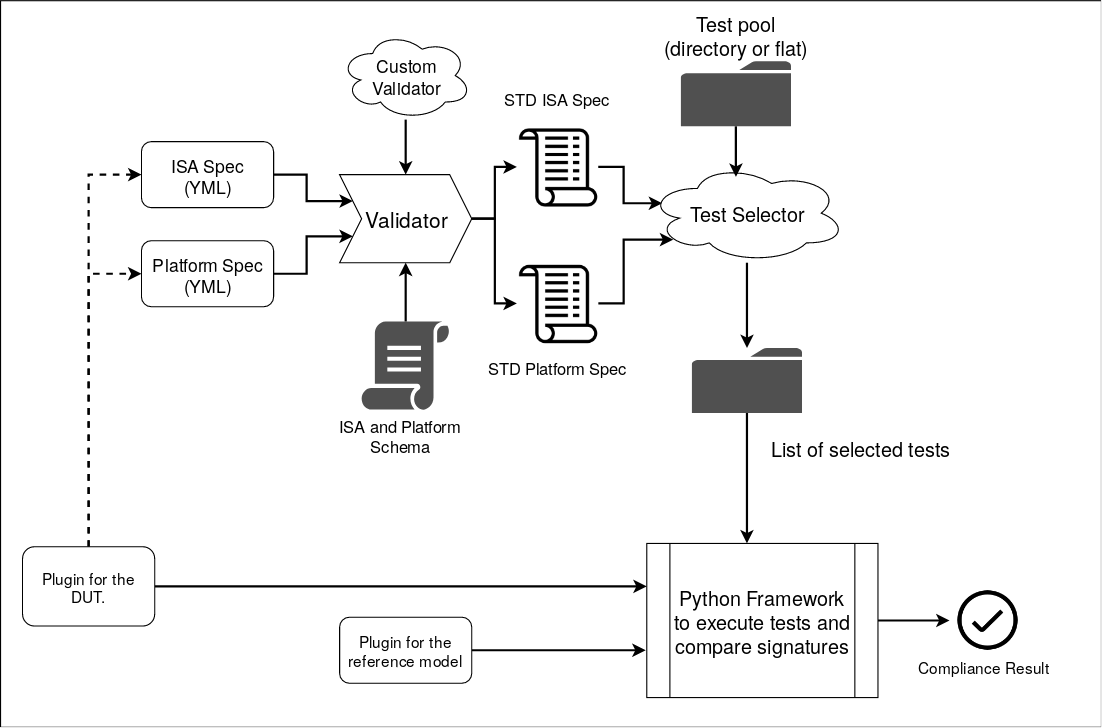

The diagram above was exported from draw.io. Its source (the exported page's mxGraphModel, read from the mxfile embedded in the PNG):
<mxGraphModel dx="1422" dy="756" grid="1" gridSize="10" guides="1" tooltips="1" connect="1" arrows="1" fold="1" page="1" pageScale="1" pageWidth="850" pageHeight="1100" math="0" shadow="0">
  <root>
    <mxCell id="0" />
    <mxCell id="1" parent="0" />
    <mxCell id="SzCk3luylGJwkT740jV3-1" value="" style="whiteSpace=wrap;html=1;" vertex="1" parent="1">
      <mxGeometry x="210" y="10" width="1000" height="660" as="geometry" />
    </mxCell>
    <mxCell id="b15vg48BWnIgrqNIRr1k-5" style="edgeStyle=orthogonalEdgeStyle;rounded=0;orthogonalLoop=1;jettySize=auto;html=1;entryX=0;entryY=0.25;entryDx=0;entryDy=0;strokeWidth=2;" parent="1" source="b15vg48BWnIgrqNIRr1k-1" target="b15vg48BWnIgrqNIRr1k-4" edge="1">
      <mxGeometry relative="1" as="geometry" />
    </mxCell>
    <mxCell id="b15vg48BWnIgrqNIRr1k-1" value="ISA Spec&lt;br style=&quot;font-size: 16px;&quot;&gt;(YML)&lt;br style=&quot;font-size: 16px;&quot;&gt;" style="rounded=1;whiteSpace=wrap;html=1;fontSize=16;" parent="1" vertex="1">
      <mxGeometry x="338" y="138" width="120" height="60" as="geometry" />
    </mxCell>
    <mxCell id="b15vg48BWnIgrqNIRr1k-6" style="edgeStyle=orthogonalEdgeStyle;rounded=0;orthogonalLoop=1;jettySize=auto;html=1;entryX=0;entryY=0.75;entryDx=0;entryDy=0;strokeWidth=2;" parent="1" source="b15vg48BWnIgrqNIRr1k-2" target="b15vg48BWnIgrqNIRr1k-4" edge="1">
      <mxGeometry relative="1" as="geometry" />
    </mxCell>
    <mxCell id="b15vg48BWnIgrqNIRr1k-2" value="Platform Spec&lt;br style=&quot;font-size: 16px;&quot;&gt;(YML)&lt;br style=&quot;font-size: 16px;&quot;&gt;" style="rounded=1;whiteSpace=wrap;html=1;fontSize=16;" parent="1" vertex="1">
      <mxGeometry x="338" y="228" width="120" height="60" as="geometry" />
    </mxCell>
    <mxCell id="b15vg48BWnIgrqNIRr1k-18" style="edgeStyle=orthogonalEdgeStyle;rounded=0;orthogonalLoop=1;jettySize=auto;html=1;entryX=1;entryY=0.5;entryDx=0;entryDy=0;strokeWidth=2;" parent="1" source="b15vg48BWnIgrqNIRr1k-4" target="b15vg48BWnIgrqNIRr1k-16" edge="1">
      <mxGeometry relative="1" as="geometry" />
    </mxCell>
    <mxCell id="b15vg48BWnIgrqNIRr1k-19" style="edgeStyle=orthogonalEdgeStyle;rounded=0;orthogonalLoop=1;jettySize=auto;html=1;strokeWidth=2;" parent="1" source="b15vg48BWnIgrqNIRr1k-4" target="b15vg48BWnIgrqNIRr1k-13" edge="1">
      <mxGeometry relative="1" as="geometry" />
    </mxCell>
    <mxCell id="b15vg48BWnIgrqNIRr1k-4" value="Validator" style="shape=step;perimeter=stepPerimeter;whiteSpace=wrap;html=1;fixedSize=1;fontSize=19;" parent="1" vertex="1">
      <mxGeometry x="518" y="168" width="120" height="80" as="geometry" />
    </mxCell>
    <mxCell id="b15vg48BWnIgrqNIRr1k-9" style="edgeStyle=orthogonalEdgeStyle;rounded=0;orthogonalLoop=1;jettySize=auto;html=1;entryX=0.5;entryY=1;entryDx=0;entryDy=0;strokeWidth=2;" parent="1" source="b15vg48BWnIgrqNIRr1k-7" target="b15vg48BWnIgrqNIRr1k-4" edge="1">
      <mxGeometry relative="1" as="geometry" />
    </mxCell>
    <mxCell id="b15vg48BWnIgrqNIRr1k-7" value="" style="pointerEvents=1;shadow=0;dashed=0;html=1;strokeColor=none;fillColor=#505050;labelPosition=center;verticalLabelPosition=bottom;verticalAlign=top;outlineConnect=0;align=center;shape=mxgraph.office.concepts.script;" parent="1" vertex="1">
      <mxGeometry x="538" y="301.5" width="80" height="80" as="geometry" />
    </mxCell>
    <mxCell id="b15vg48BWnIgrqNIRr1k-8" value="&lt;div&gt;ISA and Platform&lt;/div&gt;&lt;div&gt; Schema&lt;/div&gt;" style="text;html=1;resizable=0;points=[];autosize=1;align=center;verticalAlign=top;spacingTop=-4;fontSize=15;" parent="1" vertex="1">
      <mxGeometry x="508" y="384.5" width="130" height="40" as="geometry" />
    </mxCell>
    <mxCell id="b15vg48BWnIgrqNIRr1k-11" style="edgeStyle=orthogonalEdgeStyle;rounded=0;orthogonalLoop=1;jettySize=auto;html=1;strokeWidth=2;" parent="1" source="b15vg48BWnIgrqNIRr1k-10" target="b15vg48BWnIgrqNIRr1k-4" edge="1">
      <mxGeometry relative="1" as="geometry" />
    </mxCell>
    <mxCell id="b15vg48BWnIgrqNIRr1k-10" value="Custom &lt;br style=&quot;font-size: 16px;&quot;&gt;Validator" style="ellipse;shape=cloud;whiteSpace=wrap;html=1;fontSize=16;" parent="1" vertex="1">
      <mxGeometry x="518" y="38" width="120" height="80" as="geometry" />
    </mxCell>
    <mxCell id="b15vg48BWnIgrqNIRr1k-21" style="edgeStyle=orthogonalEdgeStyle;rounded=0;orthogonalLoop=1;jettySize=auto;html=1;entryX=0.07;entryY=0.4;entryDx=0;entryDy=0;entryPerimeter=0;fontSize=15;strokeWidth=2;" parent="1" source="b15vg48BWnIgrqNIRr1k-13" target="b15vg48BWnIgrqNIRr1k-20" edge="1">
      <mxGeometry relative="1" as="geometry" />
    </mxCell>
    <mxCell id="b15vg48BWnIgrqNIRr1k-13" value="" style="shape=image;html=1;verticalAlign=top;verticalLabelPosition=bottom;labelBackgroundColor=#ffffff;imageAspect=0;aspect=fixed;image=https://cdn2.iconfinder.com/data/icons/essential-web-5/50/script-programming-coding-add-on-128.png;rotation=-180;" parent="1" vertex="1">
      <mxGeometry x="679" y="124" width="74" height="74" as="geometry" />
    </mxCell>
    <mxCell id="b15vg48BWnIgrqNIRr1k-14" value="STD ISA Spec&lt;br style=&quot;font-size: 15px;&quot;&gt;&lt;br style=&quot;font-size: 15px;&quot;&gt;" style="text;html=1;resizable=0;points=[];autosize=1;align=center;verticalAlign=top;spacingTop=-4;fontSize=15;" parent="1" vertex="1">
      <mxGeometry x="671" y="88" width="90" height="30" as="geometry" />
    </mxCell>
    <mxCell id="b15vg48BWnIgrqNIRr1k-15" value="STD Platform Spec&lt;br style=&quot;font-size: 15px;&quot;&gt;&lt;br style=&quot;font-size: 15px;&quot;&gt;" style="text;html=1;resizable=0;points=[];autosize=1;align=center;verticalAlign=top;spacingTop=-4;fontSize=15;" parent="1" vertex="1">
      <mxGeometry x="656" y="331.5" width="120" height="30" as="geometry" />
    </mxCell>
    <mxCell id="b15vg48BWnIgrqNIRr1k-22" style="edgeStyle=orthogonalEdgeStyle;rounded=0;orthogonalLoop=1;jettySize=auto;html=1;entryX=0.13;entryY=0.77;entryDx=0;entryDy=0;entryPerimeter=0;fontSize=15;strokeWidth=2;" parent="1" source="b15vg48BWnIgrqNIRr1k-16" target="b15vg48BWnIgrqNIRr1k-20" edge="1">
      <mxGeometry relative="1" as="geometry" />
    </mxCell>
    <mxCell id="b15vg48BWnIgrqNIRr1k-16" value="" style="shape=image;html=1;verticalAlign=top;verticalLabelPosition=bottom;labelBackgroundColor=#ffffff;imageAspect=0;aspect=fixed;image=https://cdn2.iconfinder.com/data/icons/essential-web-5/50/script-programming-coding-add-on-128.png;rotation=-180;" parent="1" vertex="1">
      <mxGeometry x="679" y="248" width="74" height="74" as="geometry" />
    </mxCell>
    <mxCell id="b15vg48BWnIgrqNIRr1k-46" style="edgeStyle=orthogonalEdgeStyle;rounded=0;orthogonalLoop=1;jettySize=auto;html=1;strokeWidth=2;fontSize=18;" parent="1" source="b15vg48BWnIgrqNIRr1k-20" target="b15vg48BWnIgrqNIRr1k-45" edge="1">
      <mxGeometry relative="1" as="geometry" />
    </mxCell>
    <mxCell id="b15vg48BWnIgrqNIRr1k-20" value="Test Selector" style="ellipse;shape=cloud;whiteSpace=wrap;html=1;align=center;fontSize=18;" parent="1" vertex="1">
      <mxGeometry x="798" y="158" width="180" height="90" as="geometry" />
    </mxCell>
    <mxCell id="zL1lEvNYL8PgLDxpNALl-24" style="edgeStyle=orthogonalEdgeStyle;rounded=0;orthogonalLoop=1;jettySize=auto;html=1;entryX=0.444;entryY=0.133;entryDx=0;entryDy=0;entryPerimeter=0;strokeWidth=2;" parent="1" source="b15vg48BWnIgrqNIRr1k-23" target="b15vg48BWnIgrqNIRr1k-20" edge="1">
      <mxGeometry relative="1" as="geometry" />
    </mxCell>
    <mxCell id="b15vg48BWnIgrqNIRr1k-23" value="" style="pointerEvents=1;shadow=0;dashed=0;html=1;strokeColor=none;fillColor=#505050;labelPosition=center;verticalLabelPosition=bottom;verticalAlign=top;outlineConnect=0;align=center;shape=mxgraph.office.concepts.folder;fontSize=15;" parent="1" vertex="1">
      <mxGeometry x="828" y="65" width="100" height="59" as="geometry" />
    </mxCell>
    <mxCell id="b15vg48BWnIgrqNIRr1k-24" value="Test pool &lt;br style=&quot;font-size: 18px;&quot;&gt;&lt;div style=&quot;text-align: center; font-size: 18px;&quot;&gt;&lt;span style=&quot;font-size: 18px;&quot;&gt;(directory or flat)&lt;/span&gt;&lt;/div&gt;&lt;br style=&quot;font-size: 18px;&quot;&gt;" style="text;html=1;resizable=0;points=[];autosize=1;align=center;verticalAlign=top;spacingTop=-4;fontSize=18;" parent="1" vertex="1">
      <mxGeometry x="818" y="18" width="120" height="60" as="geometry" />
    </mxCell>
    <mxCell id="b15vg48BWnIgrqNIRr1k-33" value="List of selected tests" style="text;html=1;resizable=0;points=[];autosize=1;align=left;verticalAlign=top;spacingTop=-4;fontSize=18;" parent="1" vertex="1">
      <mxGeometry x="908" y="403.5" width="180" height="20" as="geometry" />
    </mxCell>
    <mxCell id="b15vg48BWnIgrqNIRr1k-51" style="edgeStyle=orthogonalEdgeStyle;rounded=0;orthogonalLoop=1;jettySize=auto;html=1;strokeWidth=2;fontSize=14;" parent="1" source="b15vg48BWnIgrqNIRr1k-44" edge="1">
      <mxGeometry relative="1" as="geometry">
        <mxPoint x="1072" y="573" as="targetPoint" />
      </mxGeometry>
    </mxCell>
    <mxCell id="b15vg48BWnIgrqNIRr1k-44" value="Python Framework to execute tests and compare signatures" style="shape=process;whiteSpace=wrap;html=1;backgroundOutline=1;fontSize=18;align=center;" parent="1" vertex="1">
      <mxGeometry x="797" y="503" width="210" height="140" as="geometry" />
    </mxCell>
    <mxCell id="zL1lEvNYL8PgLDxpNALl-19" style="edgeStyle=orthogonalEdgeStyle;rounded=0;orthogonalLoop=1;jettySize=auto;html=1;entryX=0.433;entryY=0;entryDx=0;entryDy=0;entryPerimeter=0;strokeWidth=2;" parent="1" source="b15vg48BWnIgrqNIRr1k-45" target="b15vg48BWnIgrqNIRr1k-44" edge="1">
      <mxGeometry relative="1" as="geometry" />
    </mxCell>
    <mxCell id="b15vg48BWnIgrqNIRr1k-45" value="" style="pointerEvents=1;shadow=0;dashed=0;html=1;strokeColor=none;fillColor=#505050;labelPosition=center;verticalLabelPosition=bottom;verticalAlign=top;outlineConnect=0;align=center;shape=mxgraph.office.concepts.folder;fontSize=15;" parent="1" vertex="1">
      <mxGeometry x="838" y="325.5" width="100" height="59" as="geometry" />
    </mxCell>
    <mxCell id="zL1lEvNYL8PgLDxpNALl-23" style="edgeStyle=orthogonalEdgeStyle;rounded=0;orthogonalLoop=1;jettySize=auto;html=1;entryX=-0.004;entryY=0.693;entryDx=0;entryDy=0;entryPerimeter=0;strokeWidth=2;" parent="1" source="b15vg48BWnIgrqNIRr1k-49" target="b15vg48BWnIgrqNIRr1k-44" edge="1">
      <mxGeometry relative="1" as="geometry" />
    </mxCell>
    <mxCell id="b15vg48BWnIgrqNIRr1k-49" value="Plugin for the reference model" style="rounded=1;whiteSpace=wrap;html=1;fontSize=14;align=center;" parent="1" vertex="1">
      <mxGeometry x="518" y="570" width="120" height="60" as="geometry" />
    </mxCell>
    <mxCell id="b15vg48BWnIgrqNIRr1k-54" value="" style="shape=image;html=1;verticalAlign=top;verticalLabelPosition=bottom;labelBackgroundColor=#ffffff;imageAspect=0;aspect=fixed;image=https://cdn4.iconfinder.com/data/icons/core-ui-outlined/32/outlined_button_tick-128.png;fontSize=14;align=center;" parent="1" vertex="1">
      <mxGeometry x="1076" y="542" width="62" height="62" as="geometry" />
    </mxCell>
    <mxCell id="b15vg48BWnIgrqNIRr1k-55" value="Compliance Result" style="text;html=1;resizable=0;points=[];autosize=1;align=left;verticalAlign=top;spacingTop=-4;fontSize=14;" parent="1" vertex="1">
      <mxGeometry x="1042" y="604" width="130" height="20" as="geometry" />
    </mxCell>
    <mxCell id="zL1lEvNYL8PgLDxpNALl-14" style="edgeStyle=orthogonalEdgeStyle;rounded=0;orthogonalLoop=1;jettySize=auto;html=1;exitX=0.5;exitY=0;exitDx=0;exitDy=0;entryX=0;entryY=0.5;entryDx=0;entryDy=0;strokeWidth=2;dashed=1;" parent="1" source="zL1lEvNYL8PgLDxpNALl-1" target="b15vg48BWnIgrqNIRr1k-2" edge="1">
      <mxGeometry relative="1" as="geometry" />
    </mxCell>
    <mxCell id="zL1lEvNYL8PgLDxpNALl-16" style="edgeStyle=orthogonalEdgeStyle;rounded=0;orthogonalLoop=1;jettySize=auto;html=1;entryX=0;entryY=0.5;entryDx=0;entryDy=0;strokeWidth=2;dashed=1;" parent="1" source="zL1lEvNYL8PgLDxpNALl-1" target="b15vg48BWnIgrqNIRr1k-1" edge="1">
      <mxGeometry relative="1" as="geometry" />
    </mxCell>
    <mxCell id="zL1lEvNYL8PgLDxpNALl-25" style="edgeStyle=orthogonalEdgeStyle;rounded=0;orthogonalLoop=1;jettySize=auto;html=1;entryX=-0.001;entryY=0.278;entryDx=0;entryDy=0;entryPerimeter=0;strokeWidth=2;" parent="1" source="zL1lEvNYL8PgLDxpNALl-1" target="b15vg48BWnIgrqNIRr1k-44" edge="1">
      <mxGeometry relative="1" as="geometry" />
    </mxCell>
    <mxCell id="zL1lEvNYL8PgLDxpNALl-1" value="Plugin for the DUT." style="rounded=1;whiteSpace=wrap;html=1;fontSize=14;align=center;" parent="1" vertex="1">
      <mxGeometry x="230" y="506" width="120" height="72" as="geometry" />
    </mxCell>
  </root>
</mxGraphModel>